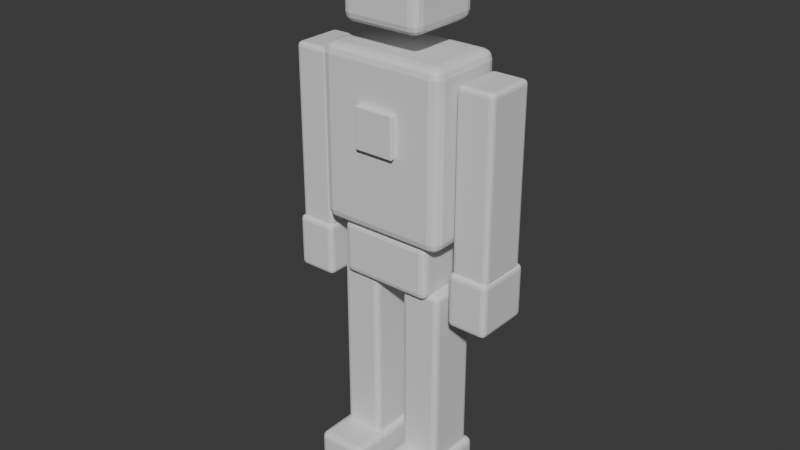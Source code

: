 # Source: demo_human.blend  (saved by Blender 5.3.31; exported with 4.5.12 LTS)
import bpy
from mathutils import Matrix  # noqa: F401  (used for matrix-valued properties, if any)

bpy.ops.wm.read_factory_settings(use_empty=True)
scene = bpy.context.scene
scene.name = 'Scene'

# ---- collections
col_collection = bpy.data.collections.new('Collection'); scene.collection.children.link(col_collection)

# ---- materials (node trees are filled in below, after node groups)
mat_steel = bpy.data.materials.new('Steel')
mat_steel.diffuse_color = (0.55, 0.62, 0.7, 1.0)
mat_graphite = bpy.data.materials.new('Graphite')
mat_graphite.diffuse_color = (0.055, 0.08, 0.12, 1.0)
mat_cyan = bpy.data.materials.new('Cyan')
mat_cyan.diffuse_color = (0.02, 0.65, 0.8, 1.0)

# ---- material node trees
mat_steel.use_nodes = True; mat_steel.node_tree.nodes.clear()
_N = mat_steel.node_tree.nodes; _L = mat_steel.node_tree.links
n0 = _N.new('ShaderNodeBsdfPrincipled'); n0.name = 'Principled BSDF'; n0.location = (-200, 100)
n0.inputs[10].default_value = 0.005
n1 = _N.new('ShaderNodeOutputMaterial'); n1.name = 'Material Output'; n1.location = (200, 100)
_L.new(n0.outputs[0], n1.inputs[0])
n1.is_active_output = True
mat_graphite.use_nodes = True; mat_graphite.node_tree.nodes.clear()
_N = mat_graphite.node_tree.nodes; _L = mat_graphite.node_tree.links
n0 = _N.new('ShaderNodeBsdfPrincipled'); n0.name = 'Principled BSDF'; n0.location = (-200, 100)
n0.inputs[10].default_value = 0.005
n1 = _N.new('ShaderNodeOutputMaterial'); n1.name = 'Material Output'; n1.location = (200, 100)
_L.new(n0.outputs[0], n1.inputs[0])
n1.is_active_output = True
mat_cyan.use_nodes = True; mat_cyan.node_tree.nodes.clear()
_N = mat_cyan.node_tree.nodes; _L = mat_cyan.node_tree.links
n0 = _N.new('ShaderNodeBsdfPrincipled'); n0.name = 'Principled BSDF'; n0.location = (-200, 100)
n0.inputs[10].default_value = 0.005
n1 = _N.new('ShaderNodeOutputMaterial'); n1.name = 'Material Output'; n1.location = (200, 100)
_L.new(n0.outputs[0], n1.inputs[0])
n1.is_active_output = True

# ---- world
world_world = bpy.data.worlds.new('World'); scene.world = world_world
world_world.use_nodes = True; world_world.node_tree.nodes.clear()
_N = world_world.node_tree.nodes; _L = world_world.node_tree.links
n0 = _N.new('ShaderNodeOutputWorld'); n0.name = 'World Output'; n0.location = (200, 100)
n1 = _N.new('ShaderNodeBackground'); n1.name = 'Background'; n1.location = (-200, 100)
n1.inputs[0].default_value = (0.05088, 0.05088, 0.05088, 1.0)
_L.new(n1.outputs[0], n0.inputs[0])
n0.is_active_output = True
world_world.color = (0.05088, 0.05088, 0.05088)
world_world.sun_shadow_jitter_overblur = 0.0

# ---- meshes
me_cube_001 = bpy.data.meshes.new('Cube.001')
me_cube_001.from_pydata([(-0.19, -0.12, -0.25), (-0.19, -0.12, 0.25), (-0.19, 0.12, -0.25), (-0.19, 0.12, 0.25), (0.19, -0.12, -0.25), (0.19, -0.12, 0.25), (0.19, 0.12, -0.25), (0.19, 0.12, 0.25)], [], [(0, 1, 3, 2), (2, 3, 7, 6), (6, 7, 5, 4), (4, 5, 1, 0), (2, 6, 4, 0), (7, 3, 1, 5)])
_uv = me_cube_001.uv_layers.new(name='UVMap')
_uv.uv.foreach_set('vector', [0.375, 0.0, 0.625, 0.0, 0.625, 0.25, 0.375, 0.25, 0.375, 0.25, 0.625, 0.25, 0.625, 0.5, 0.375, 0.5, 0.375, 0.5, 0.625, 0.5, 0.625, 0.75, 0.375, 0.75, 0.375, 0.75, 0.625, 0.75, 0.625, 1.0, 0.375, 1.0, 0.125, 0.5, 0.375, 0.5, 0.375, 0.75, 0.125, 0.75, 0.625, 0.5, 0.875, 0.5, 0.875, 0.75, 0.625, 0.75])
me_cube_001.materials.append(mat_steel)
me_cube_001.update()
me_cube_002 = bpy.data.meshes.new('Cube.002')
me_cube_002.from_pydata([(-0.14, -0.1, -0.08), (-0.14, -0.1, 0.08), (-0.14, 0.1, -0.08), (-0.14, 0.1, 0.08), (0.14, -0.1, -0.08), (0.14, -0.1, 0.08), (0.14, 0.1, -0.08), (0.14, 0.1, 0.08)], [], [(0, 1, 3, 2), (2, 3, 7, 6), (6, 7, 5, 4), (4, 5, 1, 0), (2, 6, 4, 0), (7, 3, 1, 5)])
_uv = me_cube_002.uv_layers.new(name='UVMap')
_uv.uv.foreach_set('vector', [0.375, 0.0, 0.625, 0.0, 0.625, 0.25, 0.375, 0.25, 0.375, 0.25, 0.625, 0.25, 0.625, 0.5, 0.375, 0.5, 0.375, 0.5, 0.625, 0.5, 0.625, 0.75, 0.375, 0.75, 0.375, 0.75, 0.625, 0.75, 0.625, 1.0, 0.375, 1.0, 0.125, 0.5, 0.375, 0.5, 0.375, 0.75, 0.125, 0.75, 0.625, 0.5, 0.875, 0.5, 0.875, 0.75, 0.625, 0.75])
me_cube_002.materials.append(mat_graphite)
me_cube_002.update()
me_cube_003 = bpy.data.meshes.new('Cube.003')
me_cube_003.from_pydata([(-0.12, -0.115, -0.145), (-0.12, -0.115, 0.145), (-0.12, 0.115, -0.145), (-0.12, 0.115, 0.145), (0.12, -0.115, -0.145), (0.12, -0.115, 0.145), (0.12, 0.115, -0.145), (0.12, 0.115, 0.145)], [], [(0, 1, 3, 2), (2, 3, 7, 6), (6, 7, 5, 4), (4, 5, 1, 0), (2, 6, 4, 0), (7, 3, 1, 5)])
_uv = me_cube_003.uv_layers.new(name='UVMap')
_uv.uv.foreach_set('vector', [0.375, 0.0, 0.625, 0.0, 0.625, 0.25, 0.375, 0.25, 0.375, 0.25, 0.625, 0.25, 0.625, 0.5, 0.375, 0.5, 0.375, 0.5, 0.625, 0.5, 0.625, 0.75, 0.375, 0.75, 0.375, 0.75, 0.625, 0.75, 0.625, 1.0, 0.375, 1.0, 0.125, 0.5, 0.375, 0.5, 0.375, 0.75, 0.125, 0.75, 0.625, 0.5, 0.875, 0.5, 0.875, 0.75, 0.625, 0.75])
me_cube_003.materials.append(mat_steel)
me_cube_003.update()
me_cube_004 = bpy.data.meshes.new('Cube.004')
me_cube_004.from_pydata([(-0.1025, -0.0125, -0.045), (-0.1025, -0.0125, 0.045), (-0.1025, 0.0125, -0.045), (-0.1025, 0.0125, 0.045), (0.1025, -0.0125, -0.045), (0.1025, -0.0125, 0.045), (0.1025, 0.0125, -0.045), (0.1025, 0.0125, 0.045)], [], [(0, 1, 3, 2), (2, 3, 7, 6), (6, 7, 5, 4), (4, 5, 1, 0), (2, 6, 4, 0), (7, 3, 1, 5)])
_uv = me_cube_004.uv_layers.new(name='UVMap')
_uv.uv.foreach_set('vector', [0.375, 0.0, 0.625, 0.0, 0.625, 0.25, 0.375, 0.25, 0.375, 0.25, 0.625, 0.25, 0.625, 0.5, 0.375, 0.5, 0.375, 0.5, 0.625, 0.5, 0.625, 0.75, 0.375, 0.75, 0.375, 0.75, 0.625, 0.75, 0.625, 1.0, 0.375, 1.0, 0.125, 0.5, 0.375, 0.5, 0.375, 0.75, 0.125, 0.75, 0.625, 0.5, 0.875, 0.5, 0.875, 0.75, 0.625, 0.75])
me_cube_004.materials.append(mat_cyan)
me_cube_004.update()
me_cube_005 = bpy.data.meshes.new('Cube.005')
me_cube_005.from_pydata([(-0.06, -0.075, -0.31), (-0.06, -0.075, 0.31), (-0.06, 0.075, -0.31), (-0.06, 0.075, 0.31), (0.06, -0.075, -0.31), (0.06, -0.075, 0.31), (0.06, 0.075, -0.31), (0.06, 0.075, 0.31)], [], [(0, 1, 3, 2), (2, 3, 7, 6), (6, 7, 5, 4), (4, 5, 1, 0), (2, 6, 4, 0), (7, 3, 1, 5)])
_uv = me_cube_005.uv_layers.new(name='UVMap')
_uv.uv.foreach_set('vector', [0.375, 0.0, 0.625, 0.0, 0.625, 0.25, 0.375, 0.25, 0.375, 0.25, 0.625, 0.25, 0.625, 0.5, 0.375, 0.5, 0.375, 0.5, 0.625, 0.5, 0.625, 0.75, 0.375, 0.75, 0.375, 0.75, 0.625, 0.75, 0.625, 1.0, 0.375, 1.0, 0.125, 0.5, 0.375, 0.5, 0.375, 0.75, 0.125, 0.75, 0.625, 0.5, 0.875, 0.5, 0.875, 0.75, 0.625, 0.75])
me_cube_005.materials.append(mat_graphite)
me_cube_005.update()
me_cube_006 = bpy.data.meshes.new('Cube.006')
me_cube_006.from_pydata([(-0.075, -0.135, -0.08), (-0.075, -0.135, 0.08), (-0.075, 0.135, -0.08), (-0.075, 0.135, 0.08), (0.075, -0.135, -0.08), (0.075, -0.135, 0.08), (0.075, 0.135, -0.08), (0.075, 0.135, 0.08)], [], [(0, 1, 3, 2), (2, 3, 7, 6), (6, 7, 5, 4), (4, 5, 1, 0), (2, 6, 4, 0), (7, 3, 1, 5)])
_uv = me_cube_006.uv_layers.new(name='UVMap')
_uv.uv.foreach_set('vector', [0.375, 0.0, 0.625, 0.0, 0.625, 0.25, 0.375, 0.25, 0.375, 0.25, 0.625, 0.25, 0.625, 0.5, 0.375, 0.5, 0.375, 0.5, 0.625, 0.5, 0.625, 0.75, 0.375, 0.75, 0.375, 0.75, 0.625, 0.75, 0.625, 1.0, 0.375, 1.0, 0.125, 0.5, 0.375, 0.5, 0.375, 0.75, 0.125, 0.75, 0.625, 0.5, 0.875, 0.5, 0.875, 0.75, 0.625, 0.75])
me_cube_006.materials.append(mat_steel)
me_cube_006.update()
me_cube_007 = bpy.data.meshes.new('Cube.007')
me_cube_007.from_pydata([(-0.055, -0.075, -0.26), (-0.055, -0.075, 0.26), (-0.055, 0.075, -0.26), (-0.055, 0.075, 0.26), (0.055, -0.075, -0.26), (0.055, -0.075, 0.26), (0.055, 0.075, -0.26), (0.055, 0.075, 0.26)], [], [(0, 1, 3, 2), (2, 3, 7, 6), (6, 7, 5, 4), (4, 5, 1, 0), (2, 6, 4, 0), (7, 3, 1, 5)])
_uv = me_cube_007.uv_layers.new(name='UVMap')
_uv.uv.foreach_set('vector', [0.375, 0.0, 0.625, 0.0, 0.625, 0.25, 0.375, 0.25, 0.375, 0.25, 0.625, 0.25, 0.625, 0.5, 0.375, 0.5, 0.375, 0.5, 0.625, 0.5, 0.625, 0.75, 0.375, 0.75, 0.375, 0.75, 0.625, 0.75, 0.625, 1.0, 0.375, 1.0, 0.125, 0.5, 0.375, 0.5, 0.375, 0.75, 0.125, 0.75, 0.625, 0.5, 0.875, 0.5, 0.875, 0.75, 0.625, 0.75])
me_cube_007.materials.append(mat_graphite)
me_cube_007.update()
me_cube_008 = bpy.data.meshes.new('Cube.008')
me_cube_008.from_pydata([(-0.06, -0.085, -0.08), (-0.06, -0.085, 0.08), (-0.06, 0.085, -0.08), (-0.06, 0.085, 0.08), (0.06, -0.085, -0.08), (0.06, -0.085, 0.08), (0.06, 0.085, -0.08), (0.06, 0.085, 0.08)], [], [(0, 1, 3, 2), (2, 3, 7, 6), (6, 7, 5, 4), (4, 5, 1, 0), (2, 6, 4, 0), (7, 3, 1, 5)])
_uv = me_cube_008.uv_layers.new(name='UVMap')
_uv.uv.foreach_set('vector', [0.375, 0.0, 0.625, 0.0, 0.625, 0.25, 0.375, 0.25, 0.375, 0.25, 0.625, 0.25, 0.625, 0.5, 0.375, 0.5, 0.375, 0.5, 0.625, 0.5, 0.625, 0.75, 0.375, 0.75, 0.375, 0.75, 0.625, 0.75, 0.625, 1.0, 0.375, 1.0, 0.125, 0.5, 0.375, 0.5, 0.375, 0.75, 0.125, 0.75, 0.625, 0.5, 0.875, 0.5, 0.875, 0.75, 0.625, 0.75])
me_cube_008.materials.append(mat_steel)
me_cube_008.update()
me_cube_009 = bpy.data.meshes.new('Cube.009')
me_cube_009.from_pydata([(-0.06, -0.075, -0.31), (-0.06, -0.075, 0.31), (-0.06, 0.075, -0.31), (-0.06, 0.075, 0.31), (0.06, -0.075, -0.31), (0.06, -0.075, 0.31), (0.06, 0.075, -0.31), (0.06, 0.075, 0.31)], [], [(0, 1, 3, 2), (2, 3, 7, 6), (6, 7, 5, 4), (4, 5, 1, 0), (2, 6, 4, 0), (7, 3, 1, 5)])
_uv = me_cube_009.uv_layers.new(name='UVMap')
_uv.uv.foreach_set('vector', [0.375, 0.0, 0.625, 0.0, 0.625, 0.25, 0.375, 0.25, 0.375, 0.25, 0.625, 0.25, 0.625, 0.5, 0.375, 0.5, 0.375, 0.5, 0.625, 0.5, 0.625, 0.75, 0.375, 0.75, 0.375, 0.75, 0.625, 0.75, 0.625, 1.0, 0.375, 1.0, 0.125, 0.5, 0.375, 0.5, 0.375, 0.75, 0.125, 0.75, 0.625, 0.5, 0.875, 0.5, 0.875, 0.75, 0.625, 0.75])
me_cube_009.materials.append(mat_graphite)
me_cube_009.update()
me_cube_010 = bpy.data.meshes.new('Cube.010')
me_cube_010.from_pydata([(-0.075, -0.135, -0.08), (-0.075, -0.135, 0.08), (-0.075, 0.135, -0.08), (-0.075, 0.135, 0.08), (0.075, -0.135, -0.08), (0.075, -0.135, 0.08), (0.075, 0.135, -0.08), (0.075, 0.135, 0.08)], [], [(0, 1, 3, 2), (2, 3, 7, 6), (6, 7, 5, 4), (4, 5, 1, 0), (2, 6, 4, 0), (7, 3, 1, 5)])
_uv = me_cube_010.uv_layers.new(name='UVMap')
_uv.uv.foreach_set('vector', [0.375, 0.0, 0.625, 0.0, 0.625, 0.25, 0.375, 0.25, 0.375, 0.25, 0.625, 0.25, 0.625, 0.5, 0.375, 0.5, 0.375, 0.5, 0.625, 0.5, 0.625, 0.75, 0.375, 0.75, 0.375, 0.75, 0.625, 0.75, 0.625, 1.0, 0.375, 1.0, 0.125, 0.5, 0.375, 0.5, 0.375, 0.75, 0.125, 0.75, 0.625, 0.5, 0.875, 0.5, 0.875, 0.75, 0.625, 0.75])
me_cube_010.materials.append(mat_steel)
me_cube_010.update()
me_cube_011 = bpy.data.meshes.new('Cube.011')
me_cube_011.from_pydata([(-0.055, -0.075, -0.26), (-0.055, -0.075, 0.26), (-0.055, 0.075, -0.26), (-0.055, 0.075, 0.26), (0.055, -0.075, -0.26), (0.055, -0.075, 0.26), (0.055, 0.075, -0.26), (0.055, 0.075, 0.26)], [], [(0, 1, 3, 2), (2, 3, 7, 6), (6, 7, 5, 4), (4, 5, 1, 0), (2, 6, 4, 0), (7, 3, 1, 5)])
_uv = me_cube_011.uv_layers.new(name='UVMap')
_uv.uv.foreach_set('vector', [0.375, 0.0, 0.625, 0.0, 0.625, 0.25, 0.375, 0.25, 0.375, 0.25, 0.625, 0.25, 0.625, 0.5, 0.375, 0.5, 0.375, 0.5, 0.625, 0.5, 0.625, 0.75, 0.375, 0.75, 0.375, 0.75, 0.625, 0.75, 0.625, 1.0, 0.375, 1.0, 0.125, 0.5, 0.375, 0.5, 0.375, 0.75, 0.125, 0.75, 0.625, 0.5, 0.875, 0.5, 0.875, 0.75, 0.625, 0.75])
me_cube_011.materials.append(mat_graphite)
me_cube_011.update()
me_cube_012 = bpy.data.meshes.new('Cube.012')
me_cube_012.from_pydata([(-0.06, -0.085, -0.08), (-0.06, -0.085, 0.08), (-0.06, 0.085, -0.08), (-0.06, 0.085, 0.08), (0.06, -0.085, -0.08), (0.06, -0.085, 0.08), (0.06, 0.085, -0.08), (0.06, 0.085, 0.08)], [], [(0, 1, 3, 2), (2, 3, 7, 6), (6, 7, 5, 4), (4, 5, 1, 0), (2, 6, 4, 0), (7, 3, 1, 5)])
_uv = me_cube_012.uv_layers.new(name='UVMap')
_uv.uv.foreach_set('vector', [0.375, 0.0, 0.625, 0.0, 0.625, 0.25, 0.375, 0.25, 0.375, 0.25, 0.625, 0.25, 0.625, 0.5, 0.375, 0.5, 0.375, 0.5, 0.625, 0.5, 0.625, 0.75, 0.375, 0.75, 0.375, 0.75, 0.625, 0.75, 0.625, 1.0, 0.375, 1.0, 0.125, 0.5, 0.375, 0.5, 0.375, 0.75, 0.125, 0.75, 0.625, 0.5, 0.875, 0.5, 0.875, 0.75, 0.625, 0.75])
me_cube_012.materials.append(mat_steel)
me_cube_012.update()
me_cube_013 = bpy.data.meshes.new('Cube.013')
me_cube_013.from_pydata([(-0.06, -0.0125, -0.06), (-0.06, -0.0125, 0.06), (-0.06, 0.0125, -0.06), (-0.06, 0.0125, 0.06), (0.06, -0.0125, -0.06), (0.06, -0.0125, 0.06), (0.06, 0.0125, -0.06), (0.06, 0.0125, 0.06)], [], [(0, 1, 3, 2), (2, 3, 7, 6), (6, 7, 5, 4), (4, 5, 1, 0), (2, 6, 4, 0), (7, 3, 1, 5)])
_uv = me_cube_013.uv_layers.new(name='UVMap')
_uv.uv.foreach_set('vector', [0.375, 0.0, 0.625, 0.0, 0.625, 0.25, 0.375, 0.25, 0.375, 0.25, 0.625, 0.25, 0.625, 0.5, 0.375, 0.5, 0.375, 0.5, 0.625, 0.5, 0.625, 0.75, 0.375, 0.75, 0.375, 0.75, 0.625, 0.75, 0.625, 1.0, 0.375, 1.0, 0.125, 0.5, 0.375, 0.5, 0.375, 0.75, 0.125, 0.75, 0.625, 0.5, 0.875, 0.5, 0.875, 0.75, 0.625, 0.75])
me_cube_013.materials.append(mat_cyan)
me_cube_013.update()

# ---- objects
ob_torso = bpy.data.objects.new('Torso', me_cube_001)
ob_waist = bpy.data.objects.new('Waist', me_cube_002)
ob_head = bpy.data.objects.new('Head', me_cube_003)
ob_visor = bpy.data.objects.new('Visor', me_cube_004)
ob_leg = bpy.data.objects.new('Leg', me_cube_005)
ob_boot = bpy.data.objects.new('Boot', me_cube_006)
ob_arm = bpy.data.objects.new('Arm', me_cube_007)
ob_hand = bpy.data.objects.new('Hand', me_cube_008)
ob_leg_001 = bpy.data.objects.new('Leg.001', me_cube_009)
ob_boot_001 = bpy.data.objects.new('Boot.001', me_cube_010)
ob_arm_001 = bpy.data.objects.new('Arm.001', me_cube_011)
ob_hand_001 = bpy.data.objects.new('Hand.001', me_cube_012)
ob_core = bpy.data.objects.new('Core', me_cube_013)

# ---- transforms, parenting, visibility, modifiers, constraints
ob_torso.location = (0.0, 0.0, 1.1)
_m = ob_torso.modifiers.new('Rounded edges', 'BEVEL')
_m.width = 0.0288
_m.width_pct = 0.0288
_m.segments = 3
ob_waist.location = (0.0, 0.0, 0.77)
_m = ob_waist.modifiers.new('Rounded edges', 'BEVEL')
_m.width = 0.0192
_m.width_pct = 0.0192
_m.segments = 3
ob_head.location = (0.0, 0.0, 1.555)
_m = ob_head.modifiers.new('Rounded edges', 'BEVEL')
_m.width = 0.0276
_m.width_pct = 0.0276
_m.segments = 3
ob_visor.location = (0.0, -0.12, 1.59)
_m = ob_visor.modifiers.new('Rounded edges', 'BEVEL')
_m.width = 0.003
_m.width_pct = 0.003
_m.segments = 3
ob_leg.location = (-0.105, 0.0, 0.39)
_m = ob_leg.modifiers.new('Rounded edges', 'BEVEL')
_m.width = 0.0144
_m.width_pct = 0.0144
_m.segments = 3
ob_boot.location = (-0.105, -0.045, 0.08)
_m = ob_boot.modifiers.new('Rounded edges', 'BEVEL')
_m.width = 0.018
_m.width_pct = 0.018
_m.segments = 3
ob_arm.location = (-0.265, 0.0, 1.05)
_m = ob_arm.modifiers.new('Rounded edges', 'BEVEL')
_m.width = 0.0132
_m.width_pct = 0.0132
_m.segments = 3
ob_hand.location = (-0.265, 0.0, 0.72)
_m = ob_hand.modifiers.new('Rounded edges', 'BEVEL')
_m.width = 0.0144
_m.width_pct = 0.0144
_m.segments = 3
ob_leg_001.location = (0.105, 0.0, 0.39)
_m = ob_leg_001.modifiers.new('Rounded edges', 'BEVEL')
_m.width = 0.0144
_m.width_pct = 0.0144
_m.segments = 3
ob_boot_001.location = (0.105, -0.045, 0.08)
_m = ob_boot_001.modifiers.new('Rounded edges', 'BEVEL')
_m.width = 0.018
_m.width_pct = 0.018
_m.segments = 3
ob_arm_001.location = (0.265, 0.0, 1.05)
_m = ob_arm_001.modifiers.new('Rounded edges', 'BEVEL')
_m.width = 0.0132
_m.width_pct = 0.0132
_m.segments = 3
ob_hand_001.location = (0.265, 0.0, 0.72)
_m = ob_hand_001.modifiers.new('Rounded edges', 'BEVEL')
_m.width = 0.0144
_m.width_pct = 0.0144
_m.segments = 3
ob_core.location = (0.0, -0.125, 1.15)
_m = ob_core.modifiers.new('Rounded edges', 'BEVEL')
_m.width = 0.003
_m.width_pct = 0.003
_m.segments = 3

# ---- collection membership
col_collection.objects.link(ob_torso)
col_collection.objects.link(ob_waist)
col_collection.objects.link(ob_head)
col_collection.objects.link(ob_visor)
col_collection.objects.link(ob_leg)
col_collection.objects.link(ob_boot)
col_collection.objects.link(ob_arm)
col_collection.objects.link(ob_hand)
col_collection.objects.link(ob_leg_001)
col_collection.objects.link(ob_boot_001)
col_collection.objects.link(ob_arm_001)
col_collection.objects.link(ob_hand_001)
col_collection.objects.link(ob_core)

# ---- scene / render settings (as saved in the file)
scene.frame_start = 1; scene.frame_end = 250; scene.frame_set(1)
scene.render.engine = 'BLENDER_EEVEE_NEXT'
scene.render.bake_bias = 0.0
scene.render.bake_samples = 0
scene.render.compositor_device = 'GPU'
scene.eevee.use_volume_custom_range = False
scene.eevee.fast_gi_thickness_near = 0.1
scene.eevee.fast_gi_thickness_far = 0.0
scene.eevee.ray_tracing_options.screen_trace_thickness = 0.1
bpy.context.view_layer.update()

# ---- added for rendering (the .blend has no active camera and no usable light): camera, sun
cam_auto = bpy.data.cameras.new('AutoCamera')
cam_auto.lens = 50.0
cam_auto.sensor_width = 36.0
cam_auto.clip_end = 1000.0
ob_auto_camera = bpy.data.objects.new('AutoCamera', cam_auto)
scene.collection.objects.link(ob_auto_camera)
ob_auto_camera.location = (1.70666, -2.07799, 2.21533)
ob_auto_camera.rotation_euler = (1.09748, -7.21219e-08, 0.694738)
scene.camera = ob_auto_camera
light_auto_sun = bpy.data.lights.new('AutoSun', 'SUN')
light_auto_sun.energy = 3.0
light_auto_sun.angle = 0.0523599
ob_auto_sun = bpy.data.objects.new('AutoSun', light_auto_sun)
scene.collection.objects.link(ob_auto_sun)
ob_auto_sun.rotation_euler = (0.872665, 0.174533, 0.523599)
bpy.context.view_layer.update()
